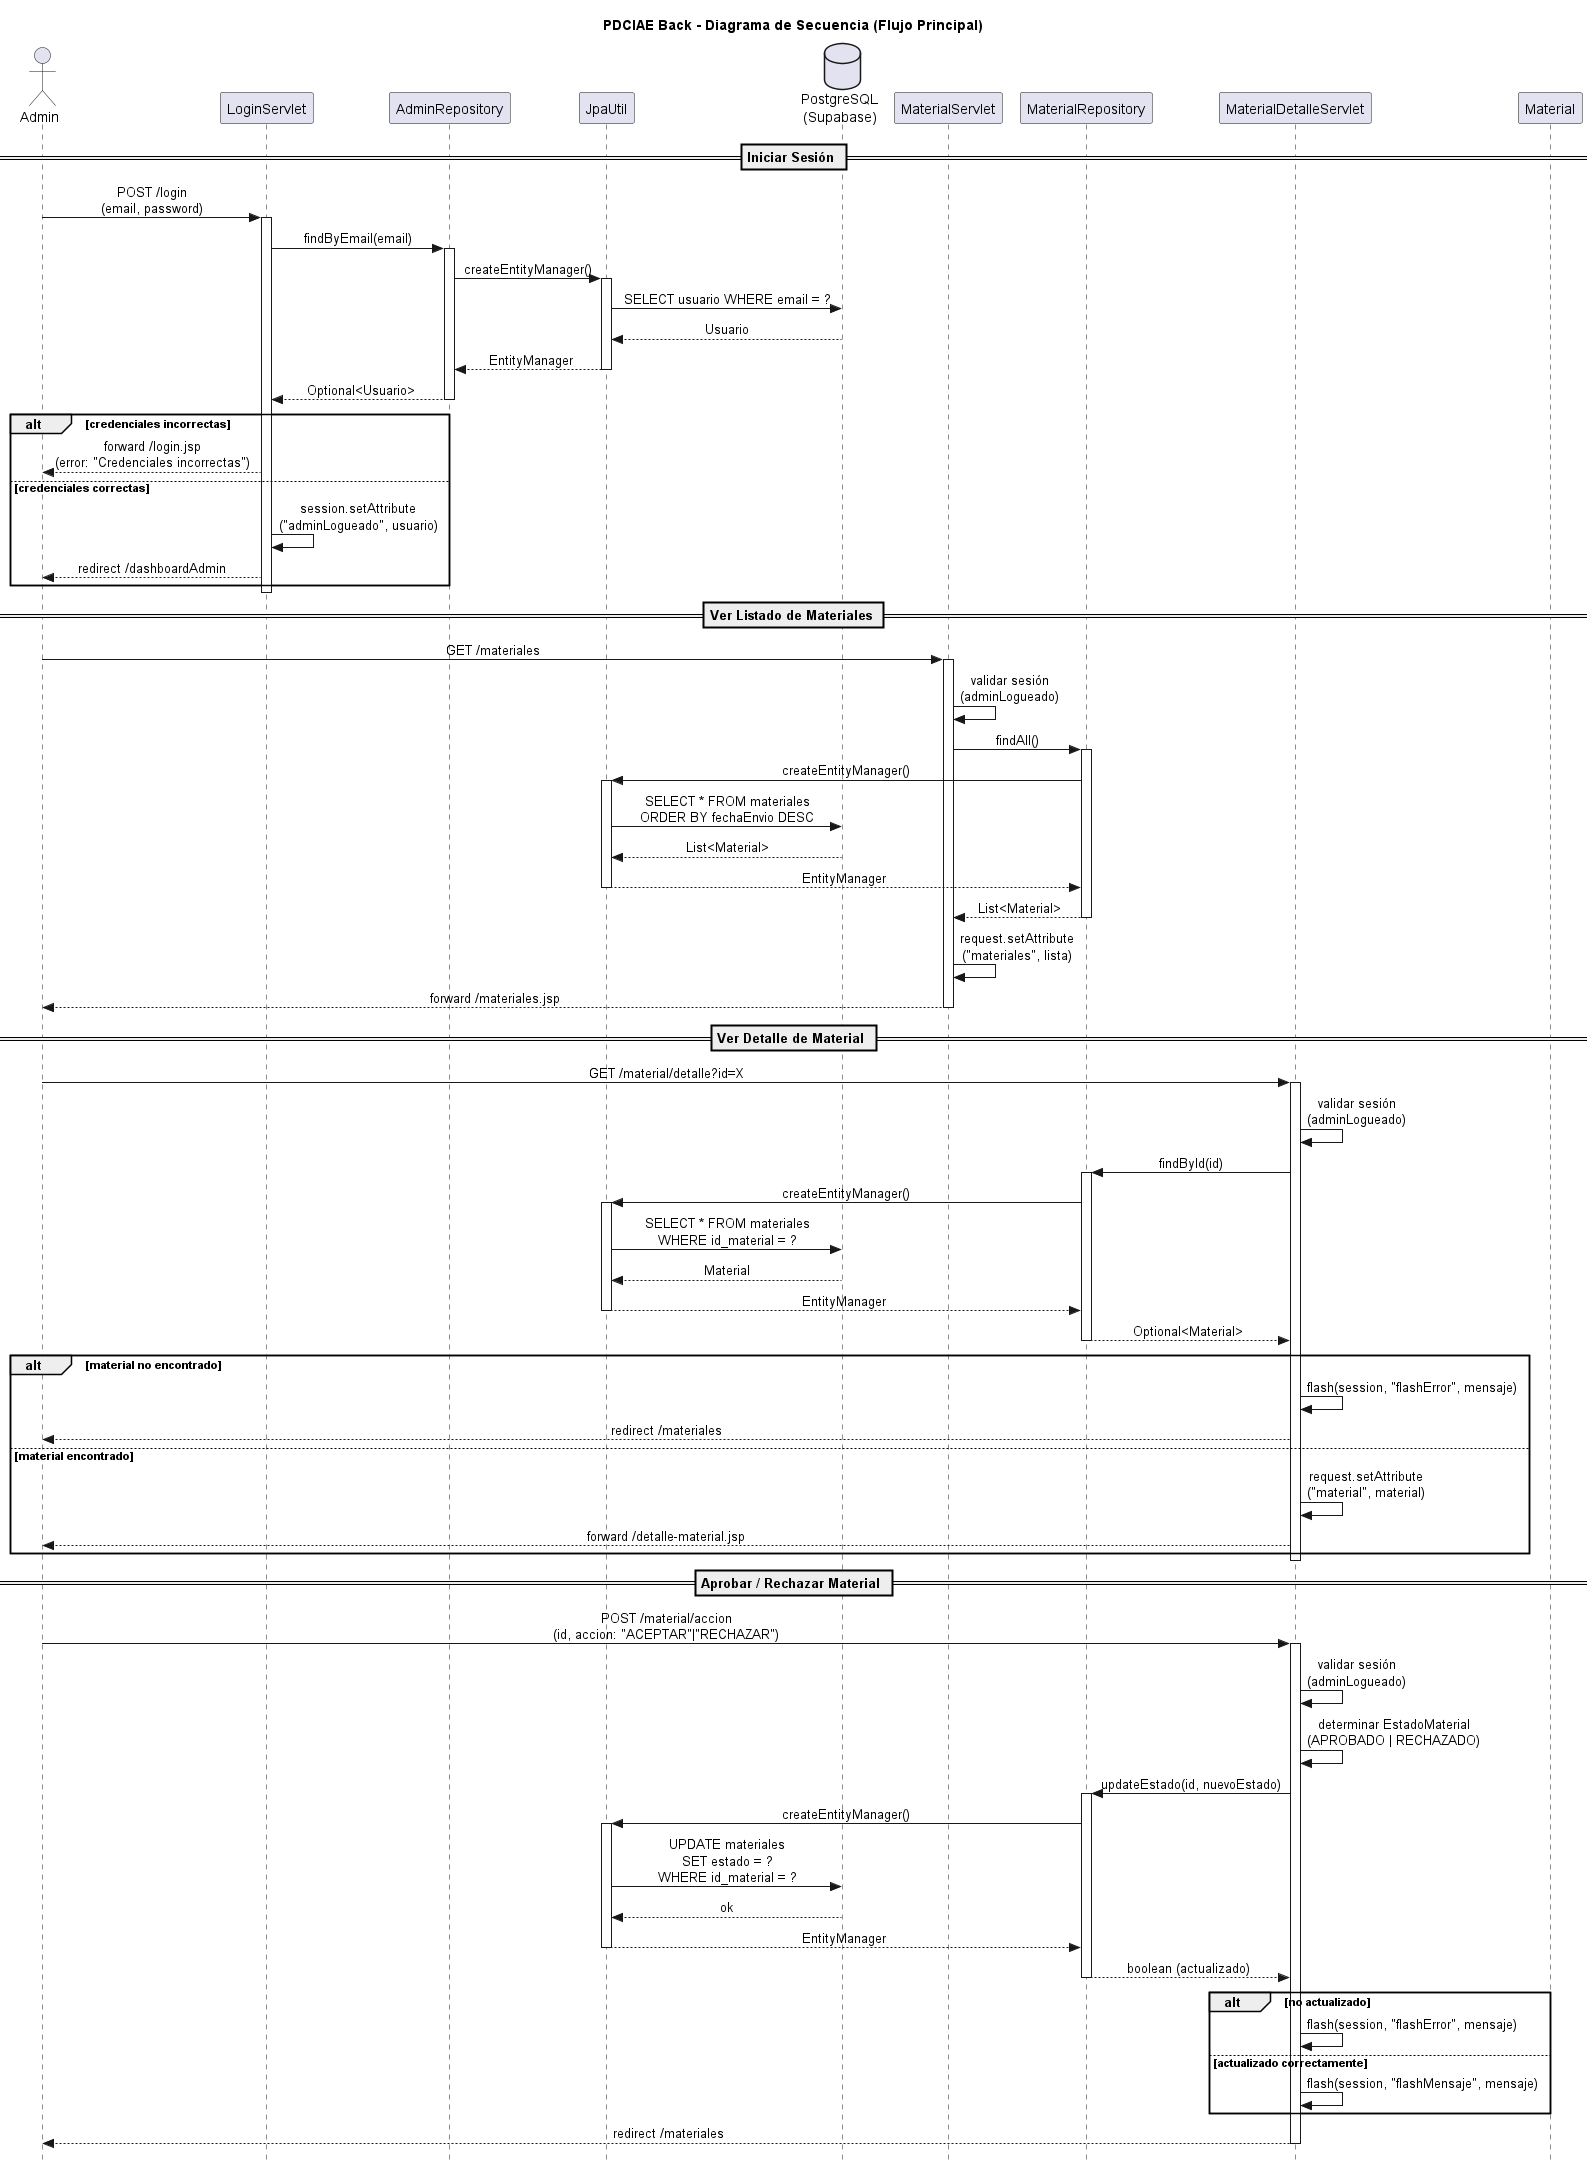

The diagram above was rendered by PlantUML. Its source (embedded in the PNG):
@startuml
skinparam style strictuml
skinparam sequenceMessageAlign center
skinparam responseMessageBelowArrow true

title PDCIAE Back - Diagrama de Secuencia (Flujo Principal)

actor Admin as admin
participant "LoginServlet" as login
participant "AdminRepository" as adminRepo
participant "JpaUtil" as jpa
database "PostgreSQL\n(Supabase)" as db
participant "MaterialServlet" as matServlet
participant "MaterialRepository" as matRepo
participant "MaterialDetalleServlet" as matDetalle
participant "Material" as material

== Iniciar Sesión ==

admin -> login : POST /login\n(email, password)
activate login

login -> adminRepo : findByEmail(email)
activate adminRepo

adminRepo -> jpa : createEntityManager()
activate jpa
jpa -> db : SELECT usuario WHERE email = ?
db --> jpa : Usuario
jpa --> adminRepo : EntityManager
deactivate jpa

adminRepo --> login : Optional<Usuario>
deactivate adminRepo

alt credenciales incorrectas
    login --> admin : forward /login.jsp\n(error: "Credenciales incorrectas")
else credenciales correctas
    login -> login : session.setAttribute\n("adminLogueado", usuario)
    login --> admin : redirect /dashboardAdmin
end

deactivate login

== Ver Listado de Materiales ==

admin -> matServlet : GET /materiales
activate matServlet

matServlet -> matServlet : validar sesión\n(adminLogueado)

matServlet -> matRepo : findAll()
activate matRepo

matRepo -> jpa : createEntityManager()
activate jpa
jpa -> db : SELECT * FROM materiales\nORDER BY fechaEnvio DESC
db --> jpa : List<Material>
jpa --> matRepo : EntityManager
deactivate jpa

matRepo --> matServlet : List<Material>
deactivate matRepo

matServlet -> matServlet : request.setAttribute\n("materiales", lista)
matServlet --> admin : forward /materiales.jsp
deactivate matServlet

== Ver Detalle de Material ==

admin -> matDetalle : GET /material/detalle?id=X
activate matDetalle

matDetalle -> matDetalle : validar sesión\n(adminLogueado)

matDetalle -> matRepo : findById(id)
activate matRepo

matRepo -> jpa : createEntityManager()
activate jpa
jpa -> db : SELECT * FROM materiales\nWHERE id_material = ?
db --> jpa : Material
jpa --> matRepo : EntityManager
deactivate jpa

matRepo --> matDetalle : Optional<Material>
deactivate matRepo

alt material no encontrado
    matDetalle -> matDetalle : flash(session, "flashError", mensaje)
    matDetalle --> admin : redirect /materiales
else material encontrado
    matDetalle -> matDetalle : request.setAttribute\n("material", material)
    matDetalle --> admin : forward /detalle-material.jsp
end

deactivate matDetalle

== Aprobar / Rechazar Material ==

admin -> matDetalle : POST /material/accion\n(id, accion: "ACEPTAR"|"RECHAZAR")
activate matDetalle

matDetalle -> matDetalle : validar sesión\n(adminLogueado)
matDetalle -> matDetalle : determinar EstadoMaterial\n(APROBADO | RECHAZADO)

matDetalle -> matRepo : updateEstado(id, nuevoEstado)
activate matRepo

matRepo -> jpa : createEntityManager()
activate jpa
jpa -> db : UPDATE materiales\nSET estado = ?\nWHERE id_material = ?
db --> jpa : ok
jpa --> matRepo : EntityManager
deactivate jpa

matRepo --> matDetalle : boolean (actualizado)
deactivate matRepo

alt no actualizado
    matDetalle -> matDetalle : flash(session, "flashError", mensaje)
else actualizado correctamente
    matDetalle -> matDetalle : flash(session, "flashMensaje", mensaje)
end

matDetalle --> admin : redirect /materiales
deactivate matDetalle

@enduml